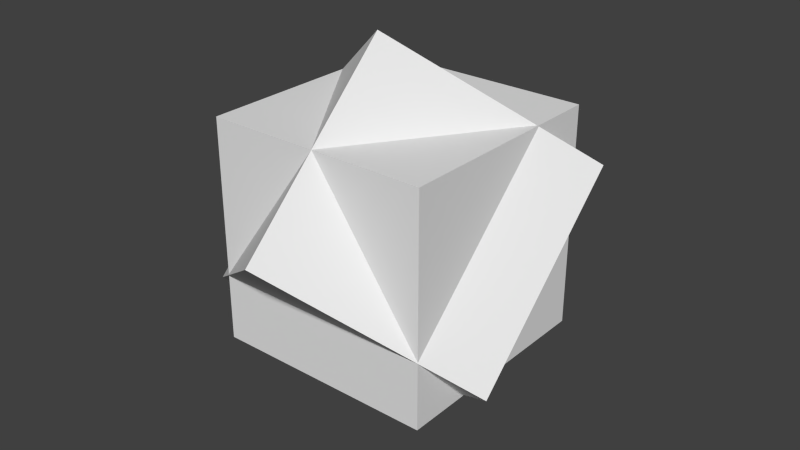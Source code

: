 # Source: AlienBomb.blend  (saved by Blender 2.68.0; exported with 4.5.12 LTS)
import bpy
from mathutils import Matrix  # noqa: F401  (used for matrix-valued properties, if any)

bpy.ops.wm.read_factory_settings(use_empty=True)
scene = bpy.context.scene
scene.name = 'Scene'

# ---- collections
col_collection_1 = bpy.data.collections.new('Collection 1'); scene.collection.children.link(col_collection_1)

# ---- materials (node trees are filled in below, after node groups)
mat_material = bpy.data.materials.new('Material')
mat_material.alpha_threshold = 0.0
mat_material.use_transparent_shadow = False
mat_material.roughness = 0.5
mat_material.line_color = (0.0, 0.0, 0.0, 1.0)
mat_material_001 = bpy.data.materials.new('Material.001')
mat_material_001.alpha_threshold = 0.0
mat_material_001.use_transparent_shadow = False
mat_material_001.roughness = 0.5
mat_material_001.line_color = (0.0, 0.0, 0.0, 1.0)

# ---- material node trees

# ---- world
world_world = bpy.data.worlds.new('World'); scene.world = world_world
world_world.color = (0.05088, 0.05088, 0.05088)
world_world.use_sun_shadow = False
world_world.sun_shadow_jitter_overblur = 0.0
world_world.cycles.sampling_method = 'MANUAL'
world_world.cycles.sample_map_resolution = 256

# ---- meshes
me_cube = bpy.data.meshes.new('Cube')
me_cube.from_pydata([(1.0, 1.0, -1.0), (1.0, -1.0, -1.0), (-1.0, -1.0, -1.0), (-1.0, 1.0, -1.0), (1.0, 1.0, 1.0), (1.0, -1.0, 1.0), (-1.0, -1.0, 1.0), (-1.0, 1.0, 1.0), (1.414, 0.7232, 0.6907), (1.414, -0.7126, -0.7016), (-0.007634, 0.2666, -1.711), (-0.007634, 1.702, -0.3191), (0.007635, -0.2666, 1.711), (0.007634, -1.702, 0.3191), (-1.414, -0.7232, -0.6907), (-1.414, 0.7126, 0.7016)], [], [(0, 1, 2, 3), (4, 7, 6, 5), (0, 4, 5, 1), (1, 5, 6, 2), (2, 6, 7, 3), (4, 0, 3, 7), (8, 9, 10, 11), (12, 15, 14, 13), (8, 12, 13, 9), (9, 13, 14, 10), (10, 14, 15, 11), (12, 8, 11, 15)])
me_cube.polygons.foreach_set('material_index', [0, 0, 0, 0, 0, 0, 1, 1, 1, 1, 1, 1])
me_cube.materials.append(mat_material)
me_cube.materials.append(mat_material_001)
me_cube.use_remesh_preserve_volume = False
me_cube.use_remesh_preserve_attributes = False
me_cube.use_mirror_vertex_groups = False
me_cube.update()

# ---- objects
ob_cube = bpy.data.objects.new('Cube', me_cube)

# ---- transforms, parenting, visibility, modifiers, constraints
ob_cube.location = (0.0, 0.0, 0.0)
ob_cube.lock_rotations_4d = False
ob_cube.empty_display_type = 'ARROWS'
ob_cube.lineart.crease_threshold = 0.0

# ---- collection membership
col_collection_1.objects.link(ob_cube)

# ---- scene / render settings (as saved in the file)
scene.frame_start = 1; scene.frame_end = 250; scene.frame_set(1)
scene.render.engine = 'BLENDER_EEVEE_NEXT'
scene.render.image_settings.color_mode = 'RGB'
scene.render.image_settings.compression = 90
scene.render.resolution_percentage = 50
scene.render.dither_intensity = 0.0
scene.cycles.use_denoising = False
scene.cycles.samples = 10
scene.cycles.sampling_pattern = 'TABULATED_SOBOL'
scene.cycles.light_sampling_threshold = 0.0
scene.cycles.use_adaptive_sampling = False
scene.cycles.use_light_tree = False
scene.cycles.blur_glossy = 0.0
scene.cycles.volume_bounces = 1
scene.cycles.pixel_filter_type = 'GAUSSIAN'
scene.cycles.sample_clamp_indirect = 0.0
scene.view_settings.view_transform = 'Standard'
bpy.context.view_layer.update()

# ---- added for rendering (the .blend has no active camera and no usable light): camera, sun
cam_auto = bpy.data.cameras.new('AutoCamera')
cam_auto.lens = 50.0
cam_auto.sensor_width = 36.0
cam_auto.clip_end = 1000.0
ob_auto_camera = bpy.data.objects.new('AutoCamera', cam_auto)
scene.collection.objects.link(ob_auto_camera)
ob_auto_camera.location = (5.17694, -6.21232, 4.14155)
ob_auto_camera.rotation_euler = (1.09748, -7.21219e-08, 0.694738)
scene.camera = ob_auto_camera
light_auto_sun = bpy.data.lights.new('AutoSun', 'SUN')
light_auto_sun.energy = 3.0
light_auto_sun.angle = 0.0523599
ob_auto_sun = bpy.data.objects.new('AutoSun', light_auto_sun)
scene.collection.objects.link(ob_auto_sun)
ob_auto_sun.rotation_euler = (0.872665, 0.174533, 0.523599)
bpy.context.view_layer.update()
